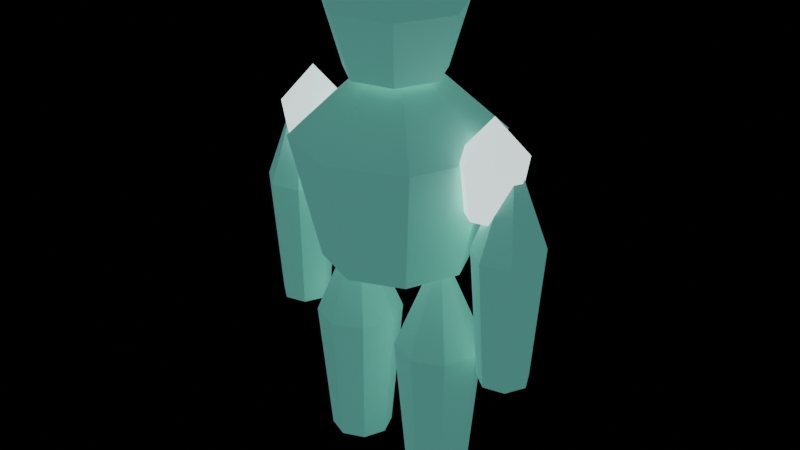 # Source: deep-fracture-creature-StoneSentinel-spirit.blend  (saved by Blender 5.0.118; exported with 4.5.12 LTS)
import bpy
from mathutils import Matrix  # noqa: F401  (used for matrix-valued properties, if any)

bpy.ops.wm.read_factory_settings(use_empty=True)
scene = bpy.context.scene
scene.name = 'Scene'

# ---- materials (node trees are filled in below, after node groups)
mat_export_source = bpy.data.materials.new('export-source')
mat_export_source.use_backface_culling = True
mat_export_source_001 = bpy.data.materials.new('export-source.001')
mat_export_source_001.use_backface_culling = True

# ---- material node trees
mat_export_source.use_nodes = True; mat_export_source.node_tree.nodes.clear()
_N = mat_export_source.node_tree.nodes; _L = mat_export_source.node_tree.links
n0 = _N.new('ShaderNodeBsdfPrincipled'); n0.name = 'Principled BSDF'; n0.location = (-200, 100)
n0.inputs[0].default_value = (0.778, 0.976, 0.934, 1.0)
n0.inputs[2].default_value = 0.7
n0.inputs[27].default_value = (1.089, 1.366, 1.308, 1.0)
n0.inputs[28].default_value = 1.0
n1 = _N.new('ShaderNodeOutputMaterial'); n1.name = 'Material Output'; n1.location = (200, 100)
_L.new(n0.outputs[0], n1.inputs[0])
n1.is_active_output = True
mat_export_source_001.use_nodes = True; mat_export_source_001.node_tree.nodes.clear()
_N = mat_export_source_001.node_tree.nodes; _L = mat_export_source_001.node_tree.links
n0 = _N.new('ShaderNodeBsdfPrincipled'); n0.name = 'Principled BSDF'; n0.location = (-200, 100)
n0.inputs[0].default_value = (0.26, 0.92, 0.78, 1.0)
n0.inputs[2].default_value = 0.7
n0.inputs[27].default_value = (0.065, 0.23, 0.195, 1.0)
n0.inputs[28].default_value = 1.0
n1 = _N.new('ShaderNodeOutputMaterial'); n1.name = 'Material Output'; n1.location = (200, 100)
_L.new(n0.outputs[0], n1.inputs[0])
n1.is_active_output = True

# ---- meshes
me_resistance_core = bpy.data.meshes.new('resistance-core')
me_resistance_core.from_pydata([(0.2448, 0.0, -0.378), (0.1731, -0.1731, -0.378), (-1.07e-08, -0.2448, -0.378), (-0.1731, -0.1731, -0.378), (-0.2448, 2.98e-08, -0.378), (-0.1731, 0.1731, -0.378), (2.919e-09, 0.2448, -0.378), (0.1731, 0.1731, -0.378), (0.34, 0.0, 0.077), (0.2404, -0.2404, 0.077), (-1.486e-08, -0.34, 0.077), (-0.2404, -0.2404, 0.077), (-0.34, 2.98e-08, 0.077), (-0.2404, 0.2404, 0.077), (4.054e-09, 0.34, 0.077), (0.2404, 0.2404, 0.077), (0.0, 0.0, 0.413), (0.0, 0.0, -0.413)], [], [(17, 0, 1), (0, 8, 1), (1, 8, 9), (8, 16, 9), (17, 1, 2), (1, 9, 2), (2, 9, 10), (9, 16, 10), (17, 2, 3), (2, 10, 3), (3, 10, 11), (10, 16, 11), (17, 3, 4), (3, 11, 4), (4, 11, 12), (11, 16, 12), (17, 4, 5), (4, 12, 5), (5, 12, 13), (12, 16, 13), (17, 5, 6), (5, 13, 6), (6, 13, 14), (13, 16, 14), (17, 6, 7), (6, 14, 7), (7, 14, 15), (14, 16, 15), (17, 7, 0), (7, 15, 0), (0, 15, 8), (15, 16, 8)])
_uv = me_resistance_core.uv_layers.new(name='UVMap')
_uv.uv.foreach_set('vector', [0.8433, 0.1567, 0.7805, 0.005269, 0.906, 0.005269, 0.09476, 0.8537, 0.1307, 0.5445, 0.2179, 0.8779, 0.2179, 0.8779, 0.1307, 0.5445, 0.3017, 0.5781, 0.6447, 0.4813, 0.9439, 0.4778, 0.6667, 0.6343, 0.8433, 0.1567, 0.906, 0.005269, 0.9947, 0.09399, 0.2179, 0.8779, 0.3017, 0.5781, 0.3017, 0.9115, 0.313, 0.557, 0.5875, 0.3873, 0.6205, 0.5083, 0.6667, 0.6343, 0.9439, 0.4778, 0.7906, 0.7568, 0.8433, 0.1567, 0.9947, 0.09399, 0.9947, 0.2195, 0.313, 0.557, 0.6205, 0.5083, 0.3229, 0.6821, 0.3229, 0.6821, 0.6205, 0.5083, 0.6342, 0.6821, 0.7906, 0.7568, 0.9439, 0.4778, 0.9439, 0.777, 0.8433, 0.1567, 0.9947, 0.2195, 0.906, 0.3082, 0.3229, 0.6821, 0.6342, 0.6821, 0.313, 0.7718, 0.313, 0.7718, 0.6342, 0.6821, 0.6205, 0.8068, 0.382, 0.008766, 0.6813, 0.005269, 0.404, 0.1618, 0.8433, 0.1567, 0.906, 0.3082, 0.7805, 0.3082, 0.313, 0.2886, 0.404, 0.1618, 0.4023, 0.3768, 0.4023, 0.3768, 0.404, 0.1618, 0.528, 0.2843, 0.404, 0.1618, 0.6813, 0.005269, 0.528, 0.2843, 0.8433, 0.1567, 0.7805, 0.3082, 0.6918, 0.2195, 0.005269, 0.4747, 0.00608, 0.1652, 0.09557, 0.4753, 0.09557, 0.4753, 0.00608, 0.1652, 0.1315, 0.1661, 0.528, 0.2843, 0.6813, 0.005269, 0.6813, 0.3045, 0.8433, 0.1567, 0.6918, 0.2195, 0.6918, 0.09399, 0.09557, 0.4753, 0.1315, 0.1661, 0.2187, 0.4995, 0.2187, 0.4995, 0.1315, 0.1661, 0.3025, 0.1997, 0.1315, 0.1661, 0.2519, 0.005269, 0.3025, 0.1997, 0.8433, 0.1567, 0.6918, 0.09399, 0.7805, 0.005269, 0.2187, 0.4995, 0.3025, 0.1997, 0.3025, 0.5331, 0.09476, 0.8537, 0.005269, 0.5437, 0.1307, 0.5445, 0.7376, 0.3873, 0.9439, 0.4778, 0.6447, 0.4813])
me_resistance_core.materials.append(mat_export_source)
me_resistance_core.update()
me_chest_block = bpy.data.meshes.new('chest-block')
me_chest_block.from_pydata([(0.5184, 0.0, -0.729), (0.3666, -0.3666, -0.729), (-2.266e-08, -0.5184, -0.729), (-0.3666, -0.3666, -0.729), (-0.5184, 4.532e-08, -0.729), (-0.3666, 0.3666, -0.729), (6.182e-09, 0.5184, -0.729), (0.3666, 0.3666, -0.729), (0.72, 0.0, 0.1485), (0.5091, -0.5091, 0.1485), (-3.147e-08, -0.72, 0.1485), (-0.5091, -0.5091, 0.1485), (-0.72, 6.294e-08, 0.1485), (-0.5091, 0.5091, 0.1485), (8.586e-09, 0.72, 0.1485), (0.5091, 0.5091, 0.1485), (0.0, 0.0, 0.7965), (0.0, 0.0, -0.7965)], [], [(17, 0, 1), (0, 8, 1), (1, 8, 9), (8, 16, 9), (17, 1, 2), (1, 9, 2), (2, 9, 10), (9, 16, 10), (17, 2, 3), (2, 10, 3), (3, 10, 11), (10, 16, 11), (17, 3, 4), (3, 11, 4), (4, 11, 12), (11, 16, 12), (17, 4, 5), (4, 12, 5), (5, 12, 13), (12, 16, 13), (17, 5, 6), (5, 13, 6), (6, 13, 14), (13, 16, 14), (17, 6, 7), (6, 14, 7), (7, 14, 15), (14, 16, 15), (17, 7, 0), (7, 15, 0), (0, 15, 8), (15, 16, 8)])
_uv = me_chest_block.uv_layers.new(name='UVMap')
_uv.uv.foreach_set('vector', [0.8409, 0.5974, 0.6864, 0.6614, 0.6864, 0.5334, 0.7284, 0.2832, 0.4389, 0.3081, 0.7284, 0.1552, 0.7284, 0.1552, 0.4389, 0.3081, 0.4389, 0.1303, 0.2309, 0.4338, 0.4298, 0.2192, 0.3708, 0.4338, 0.8409, 0.5974, 0.6864, 0.5334, 0.7769, 0.4429, 0.7284, 0.1552, 0.4389, 0.1303, 0.7472, 0.06465, 0.7472, 0.06465, 0.4389, 0.1303, 0.465, 0.004552, 0.3855, 0.4429, 0.6773, 0.465, 0.3984, 0.6024, 0.8409, 0.5974, 0.7769, 0.4429, 0.9049, 0.4429, 0.3219, 0.7072, 0.3984, 0.6024, 0.4089, 0.8011, 0.4089, 0.8011, 0.3984, 0.6024, 0.5193, 0.7328, 0.3984, 0.6024, 0.6773, 0.465, 0.5193, 0.7328, 0.8409, 0.5974, 0.9049, 0.4429, 0.9954, 0.5334, 0.3128, 0.8121, 0.03066, 0.8722, 0.294, 0.7215, 0.294, 0.7215, 0.03066, 0.8722, 0.004552, 0.7464, 0.5193, 0.7328, 0.6773, 0.465, 0.6773, 0.7577, 0.8409, 0.5974, 0.9954, 0.5334, 0.9954, 0.6614, 0.294, 0.7215, 0.004552, 0.7464, 0.294, 0.5935, 0.294, 0.5935, 0.004552, 0.7464, 0.004552, 0.5686, 0.3708, 0.004551, 0.4298, 0.2192, 0.2309, 0.004551, 0.8409, 0.5974, 0.9954, 0.6614, 0.9049, 0.752, 0.294, 0.5935, 0.004552, 0.5686, 0.3128, 0.503, 0.3128, 0.503, 0.004552, 0.5686, 0.03066, 0.4429, 0.2309, 0.004551, 0.4298, 0.2192, 0.1319, 0.1303, 0.8409, 0.5974, 0.9049, 0.752, 0.7769, 0.752, 0.004552, 0.1552, 0.1319, 0.1303, 0.004552, 0.2832, 0.004552, 0.2832, 0.1319, 0.1303, 0.1319, 0.3081, 0.1319, 0.1303, 0.4298, 0.2192, 0.1319, 0.3081, 0.8409, 0.5974, 0.7769, 0.752, 0.6864, 0.6614, 0.7472, 0.3737, 0.465, 0.4338, 0.7284, 0.2832, 0.7284, 0.2832, 0.465, 0.4338, 0.4389, 0.3081, 0.1319, 0.3081, 0.4298, 0.2192, 0.2309, 0.4338])
me_chest_block.materials.append(mat_export_source_001)
me_chest_block.update()
me_head_block = bpy.data.meshes.new('head-block')
me_head_block.from_pydata([(0.3218, -2.794e-08, -0.3672), (0.1917, -0.2702, -0.3672), (-0.1007, -0.3369, -0.3672), (-0.3351, -0.15, -0.3672), (-0.3351, 0.15, -0.3672), (-0.1007, 0.3369, -0.3672), (0.1917, 0.2702, -0.3672), (0.4562, -2.794e-08, 0.0748), (0.2755, -0.3753, 0.0748), (-0.1306, -0.468, 0.0748), (-0.4562, -0.2083, 0.0748), (-0.4562, 0.2083, 0.0748), (-0.1306, 0.468, 0.0748), (0.2755, 0.3753, 0.0748), (-0.02377, -2.794e-08, 0.4012), (-0.02377, -2.794e-08, -0.4012)], [], [(15, 0, 1), (0, 7, 1), (1, 7, 8), (7, 14, 8), (15, 1, 2), (1, 8, 2), (2, 8, 9), (8, 14, 9), (15, 2, 3), (2, 9, 3), (3, 9, 10), (9, 14, 10), (15, 3, 4), (3, 10, 4), (4, 10, 11), (10, 14, 11), (15, 4, 5), (4, 11, 5), (5, 11, 12), (11, 14, 12), (15, 5, 6), (5, 12, 6), (6, 12, 13), (12, 14, 13), (15, 6, 0), (6, 13, 0), (0, 13, 7), (13, 14, 7)])
_uv = me_head_block.uv_layers.new(name='UVMap')
_uv.uv.foreach_set('vector', [0.1709, 0.6896, 0.004592, 0.6095, 0.1298, 0.5096, 0.3977, 0.8396, 0.6425, 0.8708, 0.3646, 0.9395, 0.4523, 0.1982, 0.6281, 0.004592, 0.6912, 0.1364, 0.1367, 0.004592, 0.1375, 0.212, 0.004592, 0.1772, 0.1709, 0.6896, 0.1298, 0.5096, 0.286, 0.5453, 0.4523, 0.1982, 0.6912, 0.1364, 0.4726, 0.3571, 0.4726, 0.3571, 0.6912, 0.1364, 0.7193, 0.3571, 0.004592, 0.1772, 0.1375, 0.212, 0.03504, 0.3923, 0.1709, 0.6896, 0.286, 0.5453, 0.3555, 0.6896, 0.4726, 0.3571, 0.7193, 0.3571, 0.4523, 0.4603, 0.4523, 0.4603, 0.7193, 0.3571, 0.6912, 0.5004, 0.03504, 0.3923, 0.1375, 0.212, 0.2051, 0.4881, 0.1709, 0.6896, 0.3555, 0.6896, 0.286, 0.8339, 0.9954, 0.3285, 0.7565, 0.3687, 0.9752, 0.2253, 0.9752, 0.2253, 0.7565, 0.3687, 0.7285, 0.2253, 0.2051, 0.4881, 0.1375, 0.212, 0.3867, 0.3923, 0.1709, 0.6896, 0.286, 0.8339, 0.1298, 0.8695, 0.9752, 0.2253, 0.7285, 0.2253, 0.9954, 0.06638, 0.9954, 0.06638, 0.7285, 0.2253, 0.7565, 0.004592, 0.3867, 0.3923, 0.1375, 0.212, 0.4432, 0.1772, 0.1709, 0.6896, 0.1298, 0.8695, 0.004592, 0.7696, 0.3646, 0.5796, 0.5965, 0.5096, 0.3977, 0.6795, 0.3977, 0.6795, 0.5965, 0.5096, 0.6425, 0.6483, 0.4432, 0.1772, 0.1375, 0.212, 0.3319, 0.004592, 0.1709, 0.6896, 0.004592, 0.7696, 0.004592, 0.6095, 0.3977, 0.6795, 0.6425, 0.6483, 0.3977, 0.8396, 0.3977, 0.8396, 0.6425, 0.6483, 0.6425, 0.8708, 0.3319, 0.004592, 0.1375, 0.212, 0.1367, 0.004592])
me_head_block.materials.append(mat_export_source_001)
me_head_block.update()
me_armor_core_left = bpy.data.meshes.new('armor-core-left')
me_armor_core_left.from_pydata([(0.1609, -1.49e-08, -0.3132), (0.09586, -0.1351, -0.3132), (-0.05034, -0.1685, -0.3132), (-0.1676, -0.07498, -0.3132), (-0.1676, 0.07498, -0.3132), (-0.05034, 0.1685, -0.3132), (0.09586, 0.1351, -0.3132), (0.2281, -1.49e-08, 0.0638), (0.1378, -0.1876, 0.0638), (-0.06529, -0.234, 0.0638), (-0.2281, -0.1041, 0.0638), (-0.2281, 0.1041, 0.0638), (-0.06529, 0.234, 0.0638), (0.1378, 0.1876, 0.0638), (-0.01188, -1.49e-08, 0.3422), (-0.01188, -1.49e-08, -0.3422)], [], [(15, 0, 1), (0, 7, 1), (1, 7, 8), (7, 14, 8), (15, 1, 2), (1, 8, 2), (2, 8, 9), (8, 14, 9), (15, 2, 3), (2, 9, 3), (3, 9, 10), (9, 14, 10), (15, 3, 4), (3, 10, 4), (4, 10, 11), (10, 14, 11), (15, 4, 5), (4, 11, 5), (5, 11, 12), (11, 14, 12), (15, 5, 6), (5, 12, 6), (6, 12, 13), (12, 14, 13), (15, 6, 0), (6, 13, 0), (0, 13, 7), (13, 14, 7)])
_uv = me_armor_core_left.uv_layers.new(name='UVMap')
_uv.uv.foreach_set('vector', [0.8761, 0.1337, 0.7933, 0.0299, 0.9057, 0.004261, 0.05461, 0.4968, 0.004261, 0.209, 0.1264, 0.4826, 0.1264, 0.4826, 0.004261, 0.209, 0.104, 0.1891, 0.6094, 0.2574, 0.7348, 0.004261, 0.7348, 0.2689, 0.8761, 0.1337, 0.9057, 0.004261, 0.9957, 0.0761, 0.1264, 0.4826, 0.104, 0.1891, 0.2417, 0.4826, 0.2417, 0.4826, 0.104, 0.1891, 0.2641, 0.1891, 0.104, 0.1891, 0.1841, 0.004261, 0.2641, 0.1891, 0.8761, 0.1337, 0.9957, 0.0761, 0.9957, 0.1913, 0.2417, 0.4826, 0.2641, 0.1891, 0.3135, 0.4968, 0.3135, 0.4968, 0.2641, 0.1891, 0.3639, 0.209, 0.3724, 0.6622, 0.3724, 0.3976, 0.4977, 0.6507, 0.8761, 0.1337, 0.9957, 0.1913, 0.9057, 0.2632, 0.6503, 0.7824, 0.4977, 0.6507, 0.7348, 0.7041, 0.7348, 0.7041, 0.4977, 0.6507, 0.6152, 0.542, 0.4977, 0.6507, 0.3724, 0.3976, 0.6152, 0.542, 0.8761, 0.1337, 0.9057, 0.2632, 0.7933, 0.2375, 0.04894, 0.8084, 0.004261, 0.5175, 0.1638, 0.7996, 0.1638, 0.7996, 0.004261, 0.5175, 0.1638, 0.5054, 0.6152, 0.542, 0.3724, 0.3976, 0.6362, 0.4178, 0.8761, 0.1337, 0.7933, 0.2375, 0.7433, 0.1337, 0.1638, 0.7996, 0.1638, 0.5054, 0.2366, 0.8084, 0.2366, 0.8084, 0.1638, 0.5054, 0.2648, 0.5175, 0.471, 0.02451, 0.7348, 0.004261, 0.492, 0.1486, 0.8761, 0.1337, 0.7433, 0.1337, 0.7933, 0.0299, 0.3724, 0.3108, 0.492, 0.1486, 0.4569, 0.3891, 0.4569, 0.3891, 0.492, 0.1486, 0.6094, 0.2574, 0.492, 0.1486, 0.7348, 0.004261, 0.6094, 0.2574])
me_armor_core_left.materials.append(mat_export_source)
me_armor_core_left.update()
me_armor_core_right = bpy.data.meshes.new('armor-core-right')
me_armor_core_right.from_pydata([(0.1609, -1.49e-08, -0.3132), (0.09586, -0.1351, -0.3132), (-0.05034, -0.1685, -0.3132), (-0.1676, -0.07498, -0.3132), (-0.1676, 0.07498, -0.3132), (-0.05034, 0.1685, -0.3132), (0.09586, 0.1351, -0.3132), (0.2281, -1.49e-08, 0.0638), (0.1378, -0.1876, 0.0638), (-0.06529, -0.234, 0.0638), (-0.2281, -0.1041, 0.0638), (-0.2281, 0.1041, 0.0638), (-0.06529, 0.234, 0.0638), (0.1378, 0.1876, 0.0638), (-0.01188, -1.49e-08, 0.3422), (-0.01188, -1.49e-08, -0.3422)], [], [(15, 0, 1), (0, 7, 1), (1, 7, 8), (7, 14, 8), (15, 1, 2), (1, 8, 2), (2, 8, 9), (8, 14, 9), (15, 2, 3), (2, 9, 3), (3, 9, 10), (9, 14, 10), (15, 3, 4), (3, 10, 4), (4, 10, 11), (10, 14, 11), (15, 4, 5), (4, 11, 5), (5, 11, 12), (11, 14, 12), (15, 5, 6), (5, 12, 6), (6, 12, 13), (12, 14, 13), (15, 6, 0), (6, 13, 0), (0, 13, 7), (13, 14, 7)])
_uv = me_armor_core_right.uv_layers.new(name='UVMap')
_uv.uv.foreach_set('vector', [0.863, 0.1337, 0.8334, 0.2632, 0.7433, 0.1913, 0.05461, 0.4968, 0.004261, 0.209, 0.1264, 0.4826, 0.1264, 0.4826, 0.004261, 0.209, 0.104, 0.1891, 0.6152, 0.542, 0.3724, 0.3976, 0.6362, 0.4178, 0.863, 0.1337, 0.7433, 0.1913, 0.7433, 0.0761, 0.1264, 0.4826, 0.104, 0.1891, 0.2417, 0.4826, 0.2417, 0.4826, 0.104, 0.1891, 0.2641, 0.1891, 0.104, 0.1891, 0.1841, 0.004261, 0.2641, 0.1891, 0.863, 0.1337, 0.7433, 0.0761, 0.8334, 0.004261, 0.2417, 0.4826, 0.2641, 0.1891, 0.3135, 0.4968, 0.3135, 0.4968, 0.2641, 0.1891, 0.3639, 0.209, 0.471, 0.02451, 0.7348, 0.004261, 0.492, 0.1486, 0.863, 0.1337, 0.8334, 0.004261, 0.9457, 0.0299, 0.3724, 0.3108, 0.492, 0.1486, 0.4569, 0.3891, 0.4569, 0.3891, 0.492, 0.1486, 0.6094, 0.2574, 0.492, 0.1486, 0.7348, 0.004261, 0.6094, 0.2574, 0.863, 0.1337, 0.9457, 0.0299, 0.9957, 0.1337, 0.04894, 0.8084, 0.004261, 0.5175, 0.1638, 0.7996, 0.1638, 0.7996, 0.004261, 0.5175, 0.1638, 0.5054, 0.6094, 0.2574, 0.7348, 0.004261, 0.7348, 0.2689, 0.863, 0.1337, 0.9957, 0.1337, 0.9457, 0.2375, 0.1638, 0.7996, 0.1638, 0.5054, 0.2366, 0.8084, 0.2366, 0.8084, 0.1638, 0.5054, 0.2648, 0.5175, 0.3724, 0.6622, 0.3724, 0.3976, 0.4977, 0.6507, 0.863, 0.1337, 0.9457, 0.2375, 0.8334, 0.2632, 0.6503, 0.7824, 0.4977, 0.6507, 0.7348, 0.7041, 0.7348, 0.7041, 0.4977, 0.6507, 0.6152, 0.542, 0.4977, 0.6507, 0.3724, 0.3976, 0.6152, 0.542])
me_armor_core_right.materials.append(mat_export_source)
me_armor_core_right.update()
me_arm_left = bpy.data.meshes.new('arm-left')
me_arm_left.from_pydata([(0.1676, -1.49e-08, -0.783), (0.09985, -0.1407, -0.783), (-0.05243, -0.1755, -0.783), (-0.1746, -0.0781, -0.783), (-0.1746, 0.0781, -0.783), (-0.05243, 0.1755, -0.783), (0.09985, 0.1407, -0.783), (0.2376, -1.49e-08, 0.1595), (0.1435, -0.1955, 0.1595), (-0.06801, -0.2437, 0.1595), (-0.2376, -0.1085, 0.1595), (-0.2376, 0.1085, 0.1595), (-0.06801, 0.2437, 0.1595), (0.1435, 0.1955, 0.1595), (-0.01238, -1.49e-08, 0.8555), (-0.01238, -1.49e-08, -0.8555)], [], [(15, 0, 1), (0, 7, 1), (1, 7, 8), (7, 14, 8), (15, 1, 2), (1, 8, 2), (2, 8, 9), (8, 14, 9), (15, 2, 3), (2, 9, 3), (3, 9, 10), (9, 14, 10), (15, 3, 4), (3, 10, 4), (4, 10, 11), (10, 14, 11), (15, 4, 5), (4, 11, 5), (5, 11, 12), (11, 14, 12), (15, 5, 6), (5, 12, 6), (6, 12, 13), (12, 14, 13), (15, 6, 0), (6, 13, 0), (0, 13, 7), (13, 14, 7)])
_uv = me_arm_left.uv_layers.new(name='UVMap')
_uv.uv.foreach_set('vector', [0.8238, 0.1159, 0.7429, 0.05971, 0.8133, 0.004584, 0.7429, 0.7872, 0.7999, 0.2229, 0.7999, 0.8015, 0.1556, 0.9937, 0.2123, 0.4356, 0.2935, 0.4436, 0.2123, 0.4356, 0.2214, 0.004584, 0.2935, 0.4436, 0.8238, 0.1159, 0.8133, 0.004584, 0.901, 0.02895, 0.5819, 0.9954, 0.5228, 0.4343, 0.6756, 0.9886, 0.6756, 0.9886, 0.5228, 0.4343, 0.653, 0.4248, 0.5228, 0.4343, 0.5571, 0.004584, 0.653, 0.4248, 0.8238, 0.1159, 0.901, 0.02895, 0.9401, 0.1144, 0.6756, 0.9886, 0.653, 0.4248, 0.7338, 0.98, 0.7338, 0.98, 0.653, 0.4248, 0.7338, 0.4129, 0.653, 0.4248, 0.5571, 0.004584, 0.7338, 0.4129, 0.8238, 0.1159, 0.9401, 0.1144, 0.901, 0.1967, 0.3027, 0.98, 0.3027, 0.4129, 0.3608, 0.9886, 0.3608, 0.9886, 0.3027, 0.4129, 0.3834, 0.4248, 0.3027, 0.4129, 0.4794, 0.004584, 0.3834, 0.4248, 0.8238, 0.1159, 0.901, 0.1967, 0.8133, 0.2138, 0.3608, 0.9886, 0.3834, 0.4248, 0.4546, 0.9954, 0.4546, 0.9954, 0.3834, 0.4248, 0.5137, 0.4343, 0.3834, 0.4248, 0.4794, 0.004584, 0.5137, 0.4343, 0.8238, 0.1159, 0.8133, 0.2138, 0.7429, 0.1528, 0.4546, 0.9954, 0.5137, 0.4343, 0.5134, 0.9953, 0.004584, 0.9717, 0.004584, 0.3931, 0.08372, 0.4131, 0.004584, 0.3931, 0.2214, 0.004584, 0.08372, 0.4131, 0.8238, 0.1159, 0.7429, 0.1528, 0.7429, 0.05971, 0.004584, 0.9717, 0.08372, 0.4131, 0.09717, 0.9879, 0.09717, 0.9879, 0.08372, 0.4131, 0.2123, 0.4356, 0.08372, 0.4131, 0.2214, 0.004584, 0.2123, 0.4356])
me_arm_left.materials.append(mat_export_source_001)
me_arm_left.update()
me_arm_right = bpy.data.meshes.new('arm-right')
me_arm_right.from_pydata([(0.1676, -1.49e-08, -0.783), (0.09985, -0.1407, -0.783), (-0.05243, -0.1755, -0.783), (-0.1746, -0.0781, -0.783), (-0.1746, 0.0781, -0.783), (-0.05243, 0.1755, -0.783), (0.09985, 0.1407, -0.783), (0.2376, -1.49e-08, 0.1595), (0.1435, -0.1955, 0.1595), (-0.06801, -0.2437, 0.1595), (-0.2376, -0.1085, 0.1595), (-0.2376, 0.1085, 0.1595), (-0.06801, 0.2437, 0.1595), (0.1435, 0.1955, 0.1595), (-0.01238, -1.49e-08, 0.8555), (-0.01238, -1.49e-08, -0.8555)], [], [(15, 0, 1), (0, 7, 1), (1, 7, 8), (7, 14, 8), (15, 1, 2), (1, 8, 2), (2, 8, 9), (8, 14, 9), (15, 2, 3), (2, 9, 3), (3, 9, 10), (9, 14, 10), (15, 3, 4), (3, 10, 4), (4, 10, 11), (10, 14, 11), (15, 4, 5), (4, 11, 5), (5, 11, 12), (11, 14, 12), (15, 5, 6), (5, 12, 6), (6, 12, 13), (12, 14, 13), (15, 6, 0), (6, 13, 0), (0, 13, 7), (13, 14, 7)])
_uv = me_arm_right.uv_layers.new(name='UVMap')
_uv.uv.foreach_set('vector', [0.8306, 0.1155, 0.8416, 0.004143, 0.9231, 0.04485, 0.145, 0.9959, 0.08583, 0.4342, 0.2388, 0.989, 0.2388, 0.989, 0.08583, 0.4342, 0.2162, 0.4248, 0.08583, 0.4342, 0.1201, 0.004143, 0.2162, 0.4248, 0.8306, 0.1155, 0.9231, 0.04485, 0.9451, 0.1363, 0.2388, 0.989, 0.2162, 0.4248, 0.297, 0.9805, 0.297, 0.9805, 0.2162, 0.4248, 0.297, 0.4129, 0.2162, 0.4248, 0.1201, 0.004143, 0.297, 0.4129, 0.8306, 0.1155, 0.9451, 0.1363, 0.891, 0.2097, 0.3053, 0.9805, 0.3053, 0.4129, 0.3634, 0.989, 0.3634, 0.989, 0.3053, 0.4129, 0.3861, 0.4248, 0.3053, 0.4129, 0.4821, 0.004143, 0.3861, 0.4248, 0.8306, 0.1155, 0.891, 0.2097, 0.8016, 0.2097, 0.3634, 0.989, 0.3861, 0.4248, 0.4573, 0.9959, 0.4573, 0.9959, 0.3861, 0.4248, 0.5164, 0.4342, 0.3861, 0.4248, 0.4821, 0.004143, 0.5164, 0.4342, 0.8306, 0.1155, 0.8016, 0.2097, 0.7441, 0.1363, 0.5247, 0.9805, 0.5247, 0.4129, 0.5829, 0.989, 0.5829, 0.989, 0.5247, 0.4129, 0.6055, 0.4248, 0.5247, 0.4129, 0.7015, 0.004143, 0.6055, 0.4248, 0.8306, 0.1155, 0.7441, 0.1363, 0.7619, 0.04485, 0.5829, 0.989, 0.6055, 0.4248, 0.6767, 0.9959, 0.6767, 0.9959, 0.6055, 0.4248, 0.7358, 0.4342, 0.6055, 0.4248, 0.7015, 0.004143, 0.7358, 0.4342, 0.8306, 0.1155, 0.7619, 0.04485, 0.8416, 0.004143, 0.08613, 0.9958, 0.004143, 0.4341, 0.145, 0.9959, 0.145, 0.9959, 0.004143, 0.4341, 0.08583, 0.4342, 0.004143, 0.4341, 0.1201, 0.004143, 0.08583, 0.4342])
me_arm_right.materials.append(mat_export_source_001)
me_arm_right.update()
me_leg_left = bpy.data.meshes.new('leg-left')
me_leg_left.from_pydata([(0.2232, 0.0, -0.837), (0.1578, -0.1578, -0.837), (0.0, -0.2232, -0.837), (-0.1578, -0.1578, -0.837), (-0.2232, 1.951e-08, -0.837), (-0.1578, 0.1578, -0.837), (0.0, 0.2232, -0.837), (0.1578, 0.1578, -0.837), (0.31, 0.0, 0.1705), (0.2192, -0.2192, 0.1705), (0.0, -0.31, 0.1705), (-0.2192, -0.2192, 0.1705), (-0.31, 2.71e-08, 0.1705), (-0.2192, 0.2192, 0.1705), (0.0, 0.31, 0.1705), (0.2192, 0.2192, 0.1705), (0.0, 0.0, 0.9145), (0.0, 0.0, -0.9145)], [], [(17, 0, 1), (0, 8, 1), (1, 8, 9), (8, 16, 9), (17, 1, 2), (1, 9, 2), (2, 9, 10), (9, 16, 10), (17, 2, 3), (2, 10, 3), (3, 10, 11), (10, 16, 11), (17, 3, 4), (3, 11, 4), (4, 11, 12), (11, 16, 12), (17, 4, 5), (4, 12, 5), (5, 12, 13), (12, 16, 13), (17, 5, 6), (5, 13, 6), (6, 13, 14), (13, 16, 14), (17, 6, 7), (6, 14, 7), (7, 14, 15), (14, 16, 15), (17, 7, 0), (7, 15, 0), (0, 15, 8), (15, 16, 8)])
_uv = me_leg_left.uv_layers.new(name='UVMap')
_uv.uv.foreach_set('vector', [0.893, 0.1021, 0.9956, 0.06162, 0.9956, 0.1425, 0.3359, 0.8316, 0.3619, 0.3588, 0.4165, 0.8388, 0.4165, 0.8388, 0.3619, 0.3588, 0.4738, 0.3687, 0.3619, 0.3588, 0.4496, 0.004432, 0.4738, 0.3687, 0.893, 0.1021, 0.9956, 0.1425, 0.9393, 0.1997, 0.4165, 0.8388, 0.4738, 0.3687, 0.4738, 0.8399, 0.004432, 0.8145, 0.004432, 0.3264, 0.08128, 0.3473, 0.004432, 0.3264, 0.2067, 0.004432, 0.08128, 0.3473, 0.893, 0.1021, 0.9393, 0.1997, 0.8597, 0.1997, 0.004432, 0.8145, 0.08128, 0.3473, 0.08376, 0.8303, 0.08376, 0.8303, 0.08128, 0.3473, 0.1915, 0.3692, 0.08128, 0.3473, 0.2067, 0.004432, 0.1915, 0.3692, 0.893, 0.1021, 0.8597, 0.1997, 0.8034, 0.1425, 0.08376, 0.8303, 0.1915, 0.3692, 0.1406, 0.8376, 0.1406, 0.8376, 0.1915, 0.3692, 0.2704, 0.3793, 0.1915, 0.3692, 0.2067, 0.004432, 0.2704, 0.3793, 0.893, 0.1021, 0.8034, 0.1425, 0.8034, 0.06162, 0.5361, 0.839, 0.4827, 0.3685, 0.6167, 0.8325, 0.6167, 0.8325, 0.4827, 0.3685, 0.5946, 0.3595, 0.4827, 0.3685, 0.5099, 0.004432, 0.5946, 0.3595, 0.893, 0.1021, 0.8034, 0.06162, 0.8597, 0.004432, 0.6167, 0.8325, 0.5946, 0.3595, 0.6734, 0.8241, 0.6734, 0.8241, 0.5946, 0.3595, 0.6734, 0.3478, 0.5946, 0.3595, 0.5099, 0.004432, 0.6734, 0.3478, 0.893, 0.1021, 0.8597, 0.004432, 0.9393, 0.004432, 0.698, 0.8384, 0.6822, 0.3651, 0.7789, 0.8384, 0.7789, 0.8384, 0.6822, 0.3651, 0.7946, 0.3651, 0.6822, 0.3651, 0.7384, 0.004432, 0.7946, 0.3651, 0.893, 0.1021, 0.9393, 0.004432, 0.9956, 0.06162, 0.2793, 0.8227, 0.2833, 0.3464, 0.3359, 0.8316, 0.3359, 0.8316, 0.2833, 0.3464, 0.3619, 0.3588, 0.2833, 0.3464, 0.4496, 0.004432, 0.3619, 0.3588])
me_leg_left.materials.append(mat_export_source_001)
me_leg_left.update()
me_leg_right = bpy.data.meshes.new('leg-right')
me_leg_right.from_pydata([(0.2232, 0.0, -0.837), (0.1578, -0.1578, -0.837), (0.0, -0.2232, -0.837), (-0.1578, -0.1578, -0.837), (-0.2232, 1.951e-08, -0.837), (-0.1578, 0.1578, -0.837), (0.0, 0.2232, -0.837), (0.1578, 0.1578, -0.837), (0.31, 0.0, 0.1705), (0.2192, -0.2192, 0.1705), (0.0, -0.31, 0.1705), (-0.2192, -0.2192, 0.1705), (-0.31, 2.71e-08, 0.1705), (-0.2192, 0.2192, 0.1705), (0.0, 0.31, 0.1705), (0.2192, 0.2192, 0.1705), (0.0, 0.0, 0.9145), (0.0, 0.0, -0.9145)], [], [(17, 0, 1), (0, 8, 1), (1, 8, 9), (8, 16, 9), (17, 1, 2), (1, 9, 2), (2, 9, 10), (9, 16, 10), (17, 2, 3), (2, 10, 3), (3, 10, 11), (10, 16, 11), (17, 3, 4), (3, 11, 4), (4, 11, 12), (11, 16, 12), (17, 4, 5), (4, 12, 5), (5, 12, 13), (12, 16, 13), (17, 5, 6), (5, 13, 6), (6, 13, 14), (13, 16, 14), (17, 6, 7), (6, 14, 7), (7, 14, 15), (14, 16, 15), (17, 7, 0), (7, 15, 0), (0, 15, 8), (15, 16, 8)])
_uv = me_leg_right.uv_layers.new(name='UVMap')
_uv.uv.foreach_set('vector', [0.893, 0.1021, 0.8034, 0.1425, 0.8034, 0.06162, 0.3359, 0.8316, 0.3619, 0.3588, 0.4165, 0.8388, 0.4165, 0.8388, 0.3619, 0.3588, 0.4738, 0.3687, 0.3619, 0.3588, 0.4496, 0.004432, 0.4738, 0.3687, 0.893, 0.1021, 0.8034, 0.06162, 0.8597, 0.004432, 0.4165, 0.8388, 0.4738, 0.3687, 0.4738, 0.8399, 0.004432, 0.8145, 0.004432, 0.3264, 0.08128, 0.3473, 0.004432, 0.3264, 0.2067, 0.004432, 0.08128, 0.3473, 0.893, 0.1021, 0.8597, 0.004432, 0.9393, 0.004432, 0.004432, 0.8145, 0.08128, 0.3473, 0.08376, 0.8303, 0.08376, 0.8303, 0.08128, 0.3473, 0.1915, 0.3692, 0.08128, 0.3473, 0.2067, 0.004432, 0.1915, 0.3692, 0.893, 0.1021, 0.9393, 0.004432, 0.9956, 0.06162, 0.08376, 0.8303, 0.1915, 0.3692, 0.1406, 0.8376, 0.1406, 0.8376, 0.1915, 0.3692, 0.2704, 0.3793, 0.1915, 0.3692, 0.2067, 0.004432, 0.2704, 0.3793, 0.893, 0.1021, 0.9956, 0.06162, 0.9956, 0.1425, 0.698, 0.8384, 0.6822, 0.3651, 0.7789, 0.8384, 0.7789, 0.8384, 0.6822, 0.3651, 0.7946, 0.3651, 0.6822, 0.3651, 0.7384, 0.004432, 0.7946, 0.3651, 0.893, 0.1021, 0.9956, 0.1425, 0.9393, 0.1997, 0.4827, 0.8241, 0.4827, 0.3478, 0.5394, 0.8325, 0.5394, 0.8325, 0.4827, 0.3478, 0.5614, 0.3595, 0.4827, 0.3478, 0.6461, 0.004432, 0.5614, 0.3595, 0.893, 0.1021, 0.9393, 0.1997, 0.8597, 0.1997, 0.5394, 0.8325, 0.5614, 0.3595, 0.62, 0.839, 0.62, 0.839, 0.5614, 0.3595, 0.6734, 0.3685, 0.5614, 0.3595, 0.6461, 0.004432, 0.6734, 0.3685, 0.893, 0.1021, 0.8597, 0.1997, 0.8034, 0.1425, 0.2793, 0.8227, 0.2833, 0.3464, 0.3359, 0.8316, 0.3359, 0.8316, 0.2833, 0.3464, 0.3619, 0.3588, 0.2833, 0.3464, 0.4496, 0.004432, 0.3619, 0.3588])
me_leg_right.materials.append(mat_export_source_001)
me_leg_right.update()

# ---- objects
ob_resistance_core = bpy.data.objects.new('resistance-core', me_resistance_core)
ob_chest_block = bpy.data.objects.new('chest-block', me_chest_block)
ob_head_block = bpy.data.objects.new('head-block', me_head_block)
ob_armor_core_left = bpy.data.objects.new('armor-core-left', me_armor_core_left)
ob_armor_core_right = bpy.data.objects.new('armor-core-right', me_armor_core_right)
ob_arm_left = bpy.data.objects.new('arm-left', me_arm_left)
ob_arm_right = bpy.data.objects.new('arm-right', me_arm_right)
ob_leg_left = bpy.data.objects.new('leg-left', me_leg_left)
ob_leg_right = bpy.data.objects.new('leg-right', me_leg_right)

# ---- transforms, parenting, visibility, modifiers, constraints
ob_resistance_core.location = (0.0, 0.25, 2.113)
ob_chest_block.location = (0.0, 0.0, 2.171)
ob_head_block.location = (0.02377, -0.03, 3.111)
ob_armor_core_left.location = (-0.7381, 1.49e-08, 2.272)
ob_armor_core_right.location = (0.7619, 1.49e-08, 2.272)
ob_arm_left.location = (-0.8876, 1.49e-08, 1.581)
ob_arm_right.location = (0.9124, 1.49e-08, 1.581)
ob_leg_left.location = (-0.36, 0.0, 0.6895)
ob_leg_right.location = (0.36, 0.0, 0.6895)

# ---- collection membership
scene.collection.objects.link(ob_resistance_core)
scene.collection.objects.link(ob_chest_block)
scene.collection.objects.link(ob_head_block)
scene.collection.objects.link(ob_armor_core_left)
scene.collection.objects.link(ob_armor_core_right)
scene.collection.objects.link(ob_arm_left)
scene.collection.objects.link(ob_arm_right)
scene.collection.objects.link(ob_leg_left)
scene.collection.objects.link(ob_leg_right)

# ---- scene / render settings (as saved in the file)
scene.frame_start = 1; scene.frame_end = 250; scene.frame_set(1)
scene.render.engine = 'BLENDER_EEVEE_NEXT'
scene.render.bake_bias = 0.0
scene.render.bake_samples = 0
scene.cycles.sampling_pattern = 'TABULATED_SOBOL'
scene.eevee.use_volume_custom_range = False
bpy.context.view_layer.update()

# ---- added for rendering (the .blend has no active camera): camera
cam_auto = bpy.data.cameras.new('AutoCamera')
cam_auto.lens = 50.0
cam_auto.sensor_width = 36.0
cam_auto.clip_end = 1000.0
ob_auto_camera = bpy.data.objects.new('AutoCamera', cam_auto)
scene.collection.objects.link(ob_auto_camera)
ob_auto_camera.location = (4.27429, -5.11429, 5.05323)
ob_auto_camera.rotation_euler = (1.09748, -7.21219e-08, 0.694738)
scene.camera = ob_auto_camera
bpy.context.view_layer.update()
